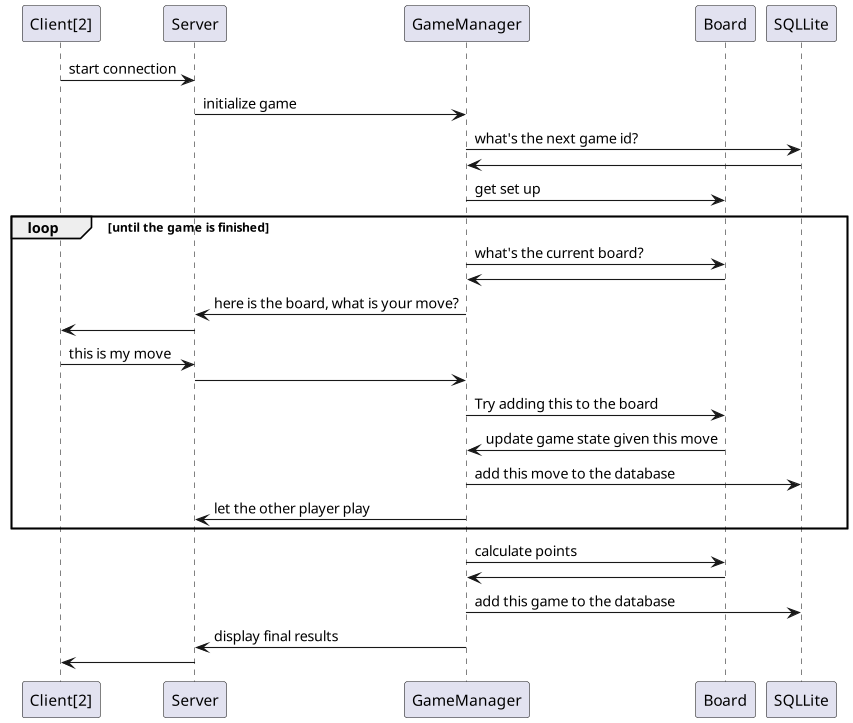

The diagram above was rendered by PlantUML. Its source (embedded in the PNG):
@startuml
participant "Client[2]" as client
participant "Server" as server
participant "GameManager" as gameManager
participant "Board" as board
participant "SQLLite" as sql


client -> server : start connection
server -> gameManager : initialize game
gameManager -> sql : what's the next game id?
sql -> gameManager

gameManager -> board : get set up

loop until the game is finished
gameManager -> board : what's the current board?
board -> gameManager
gameManager -> server : here is the board, what is your move?
server -> client
client -> server : this is my move
server -> gameManager
gameManager -> board : Try adding this to the board
board -> gameManager : update game state given this move
gameManager -> sql : add this move to the database
gameManager -> server : let the other player play
end
gameManager -> board : calculate points
board -> gameManager

gameManager -> sql : add this game to the database
gameManager -> server : display final results
server -> client



@enduml